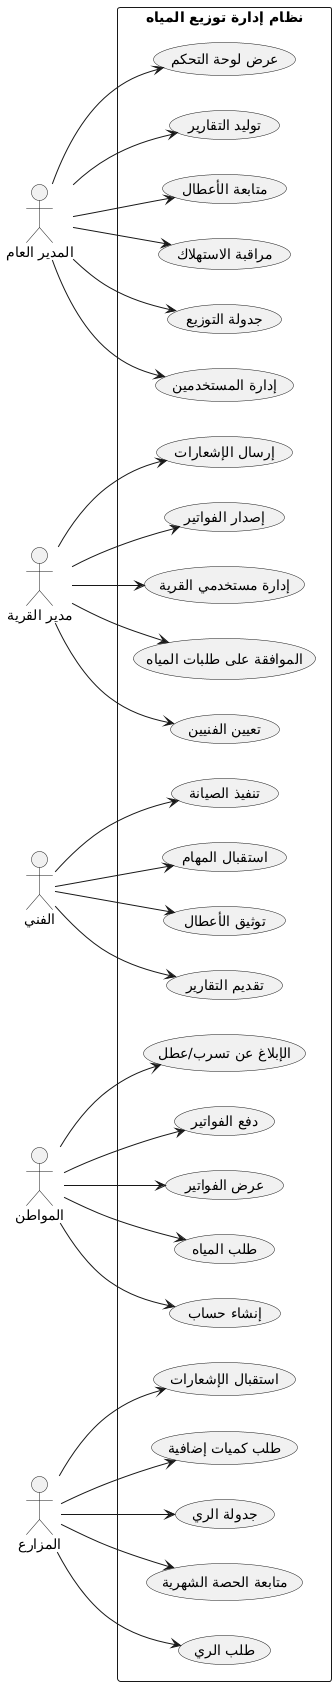

The diagram above was rendered by PlantUML. Its source (embedded in the PNG):
@startuml
left to right direction
actor "المدير العام" as GD
actor "مدير القرية" as VM
actor "الفني" as Tech
actor "المواطن" as C
actor "المزارع" as F

rectangle "نظام إدارة توزيع المياه" {
    GD --> (عرض لوحة التحكم)
    GD --> (إدارة المستخدمين)
    GD --> (جدولة التوزيع)
    GD --> (مراقبة الاستهلاك)
    GD --> (متابعة الأعطال)
    GD --> (توليد التقارير)

    VM --> (الموافقة على طلبات المياه)
    VM --> (إدارة مستخدمي القرية)
    VM --> (إصدار الفواتير)
    VM --> (إرسال الإشعارات)
    VM --> (تعيين الفنيين)

    Tech --> (استقبال المهام)
    Tech --> (تنفيذ الصيانة)
    Tech --> (تقديم التقارير)
    Tech --> (توثيق الأعطال)

    C --> (إنشاء حساب)
    C --> (طلب المياه)
    C --> (عرض الفواتير)
    C --> (دفع الفواتير)
    C --> (الإبلاغ عن تسرب/عطل)

    F --> (طلب الري)
    F --> (متابعة الحصة الشهرية)
    F --> (جدولة الري)
    F --> (طلب كميات إضافية)
    F --> (استقبال الإشعارات)
}
@enduml